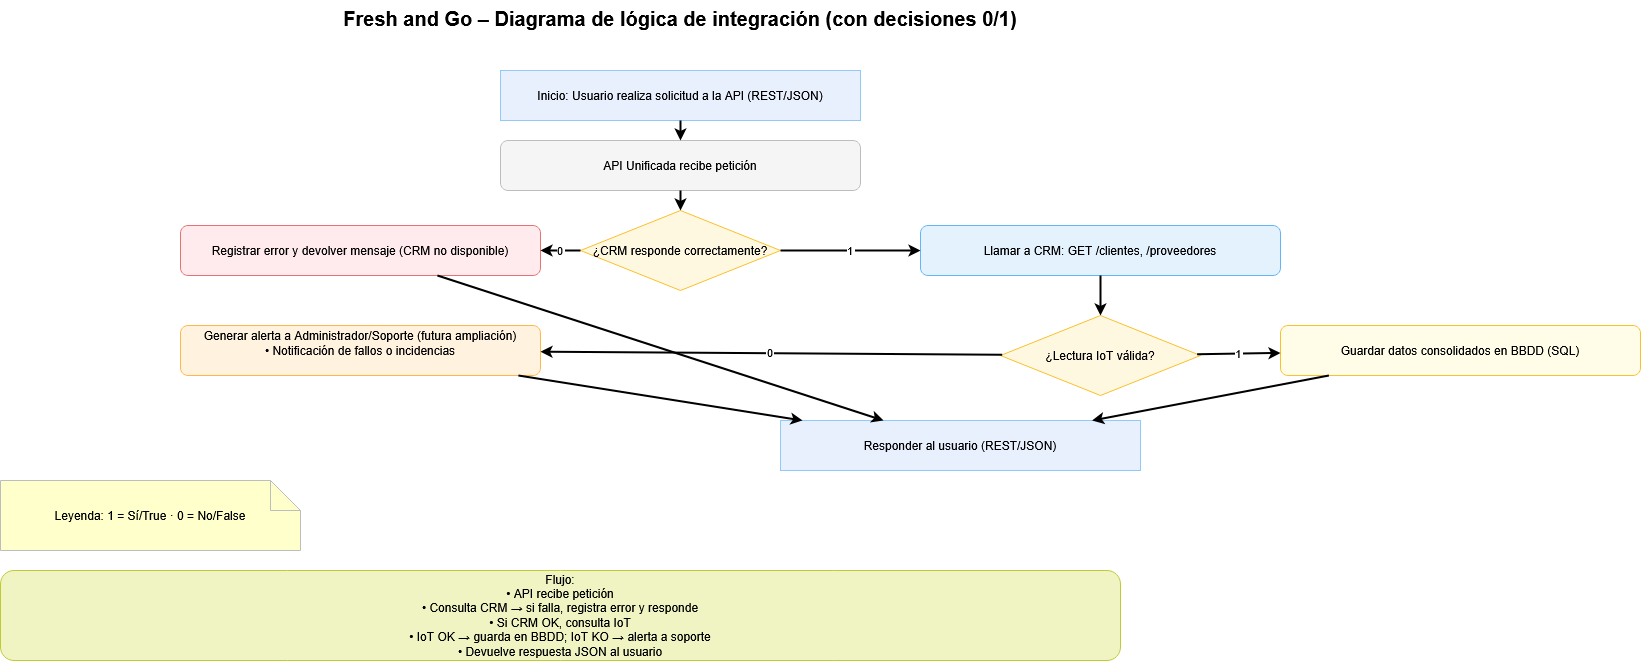

The diagram above was exported from draw.io. Its source (the exported page's mxGraphModel, read from the mxfile embedded in the PNG):
<mxGraphModel dx="1737" dy="972" grid="1" gridSize="10" guides="1" tooltips="1" connect="1" arrows="1" fold="1" page="1" pageScale="1" pageWidth="1600" pageHeight="1000" math="0" shadow="0">
  <root>
    <mxCell id="0" />
    <mxCell id="1" parent="0" />
    <mxCell id="title" value="Fresh and Go – Diagrama de lógica de integración (con decisiones 0/1)" style="text;html=1;fontSize=20;fontStyle=1;align=center;whiteSpace=wrap" parent="1" vertex="1">
      <mxGeometry x="280" y="40" width="1040" height="30" as="geometry" />
    </mxCell>
    <mxCell id="start" value="Inicio: Usuario realiza solicitud a la API (REST/JSON)" style="shape=terminator;whiteSpace=wrap;html=1;fillColor=#E8F0FE;strokeColor=#90CAF9" parent="1" vertex="1">
      <mxGeometry x="620" y="110" width="360" height="50" as="geometry" />
    </mxCell>
    <mxCell id="p_api_recv" value="API Unificada recibe petición" style="rounded=1;whiteSpace=wrap;html=1;fillColor=#F5F5F5;strokeColor=#BDBDBD" parent="1" vertex="1">
      <mxGeometry x="620" y="180" width="360" height="50" as="geometry" />
    </mxCell>
    <mxCell id="d_crm_ok" value="¿CRM responde correctamente?" style="rhombus;whiteSpace=wrap;html=1;fillColor=#FFF8E1;strokeColor=#FBC02D" parent="1" vertex="1">
      <mxGeometry x="700" y="250" width="200" height="80" as="geometry" />
    </mxCell>
    <mxCell id="p_call_crm" value="Llamar a CRM: GET /clientes, /proveedores" style="rounded=1;whiteSpace=wrap;html=1;fillColor=#E3F2FD;strokeColor=#64B5F6" parent="1" vertex="1">
      <mxGeometry x="1040" y="265" width="360" height="50" as="geometry" />
    </mxCell>
    <mxCell id="p_err_crm" value="Registrar error y devolver mensaje (CRM no disponible)" style="rounded=1;whiteSpace=wrap;html=1;fillColor=#FFEBEE;strokeColor=#E57373" parent="1" vertex="1">
      <mxGeometry x="300" y="265" width="360" height="50" as="geometry" />
    </mxCell>
    <mxCell id="d_iot_valid" value="¿Lectura IoT válida?" style="rhombus;whiteSpace=wrap;html=1;fillColor=#FFF8E1;strokeColor=#FBC02D" parent="1" vertex="1">
      <mxGeometry x="1120" y="355" width="200" height="80" as="geometry" />
    </mxCell>
    <mxCell id="p_alert" value="Generar alerta a Administrador/Soporte (futura ampliación)&lt;br&gt;• Notificación de fallos o incidencias&lt;div&gt;&lt;br/&gt;&lt;/div&gt;" style="rounded=1;whiteSpace=wrap;html=1;fillColor=#FFF3E0;strokeColor=#FFB74D" parent="1" vertex="1">
      <mxGeometry x="300" y="365" width="360" height="50" as="geometry" />
    </mxCell>
    <mxCell id="p_save_db" value="Guardar datos consolidados en BBDD (SQL)" style="rounded=1;whiteSpace=wrap;html=1;fillColor=#FFFDE7;strokeColor=#FBC02D" parent="1" vertex="1">
      <mxGeometry x="1400" y="365" width="360" height="50" as="geometry" />
    </mxCell>
    <mxCell id="end" value="Responder al usuario (REST/JSON)" style="shape=terminator;whiteSpace=wrap;html=1;fillColor=#E8F0FE;strokeColor=#90CAF9" parent="1" vertex="1">
      <mxGeometry x="900" y="460" width="360" height="50" as="geometry" />
    </mxCell>
    <mxCell id="e1" style="endArrow=classic;strokeWidth=2" parent="1" source="start" target="p_api_recv" edge="1">
      <mxGeometry relative="1" as="geometry" />
    </mxCell>
    <mxCell id="e2" style="endArrow=classic;strokeWidth=2" parent="1" source="p_api_recv" target="d_crm_ok" edge="1">
      <mxGeometry relative="1" as="geometry" />
    </mxCell>
    <mxCell id="e3" value="1" style="endArrow=classic;strokeWidth=2;labelBackgroundColor=#FFFFFF" parent="1" source="d_crm_ok" target="p_call_crm" edge="1">
      <mxGeometry relative="1" as="geometry" />
    </mxCell>
    <mxCell id="e4" value="0" style="endArrow=classic;strokeWidth=2;labelBackgroundColor=#FFFFFF" parent="1" source="d_crm_ok" target="p_err_crm" edge="1">
      <mxGeometry relative="1" as="geometry" />
    </mxCell>
    <mxCell id="e5" style="endArrow=classic;strokeWidth=2" parent="1" source="p_err_crm" target="end" edge="1">
      <mxGeometry relative="1" as="geometry" />
    </mxCell>
    <mxCell id="e6" style="endArrow=classic;strokeWidth=2" parent="1" source="p_call_crm" target="d_iot_valid" edge="1">
      <mxGeometry relative="1" as="geometry" />
    </mxCell>
    <mxCell id="e7" value="1" style="endArrow=classic;strokeWidth=2;labelBackgroundColor=#FFFFFF" parent="1" source="d_iot_valid" target="p_save_db" edge="1">
      <mxGeometry relative="1" as="geometry" />
    </mxCell>
    <mxCell id="e8" value="0" style="endArrow=classic;strokeWidth=2;labelBackgroundColor=#FFFFFF" parent="1" source="d_iot_valid" target="p_alert" edge="1">
      <mxGeometry relative="1" as="geometry" />
    </mxCell>
    <mxCell id="e9" style="endArrow=classic;strokeWidth=2" parent="1" source="p_alert" target="end" edge="1">
      <mxGeometry relative="1" as="geometry" />
    </mxCell>
    <mxCell id="e10" style="endArrow=classic;strokeWidth=2" parent="1" source="p_save_db" target="end" edge="1">
      <mxGeometry relative="1" as="geometry" />
    </mxCell>
    <mxCell id="legend" value="Leyenda: 1 = Sí/True · 0 = No/False" style="shape=note;whiteSpace=wrap;html=1;fillColor=#FFFFCC;strokeColor=#BDBDBD;fontSize=12" parent="1" vertex="1">
      <mxGeometry x="120" y="520" width="300" height="70" as="geometry" />
    </mxCell>
    <mxCell id="realFlow" value="Flujo:&#10;• API recibe petición&#10;• Consulta CRM → si falla, registra error y responde&#10;• Si CRM OK, consulta IoT&#10;• IoT OK → guarda en BBDD; IoT KO → alerta a soporte&#10;• Devuelve respuesta JSON al usuario" style="rounded=1;whiteSpace=wrap;html=1;fillColor=#F0F4C3;strokeColor=#C0CA33;fontSize=12" parent="1" vertex="1">
      <mxGeometry x="120" y="610" width="1120" height="90" as="geometry" />
    </mxCell>
  </root>
</mxGraphModel>